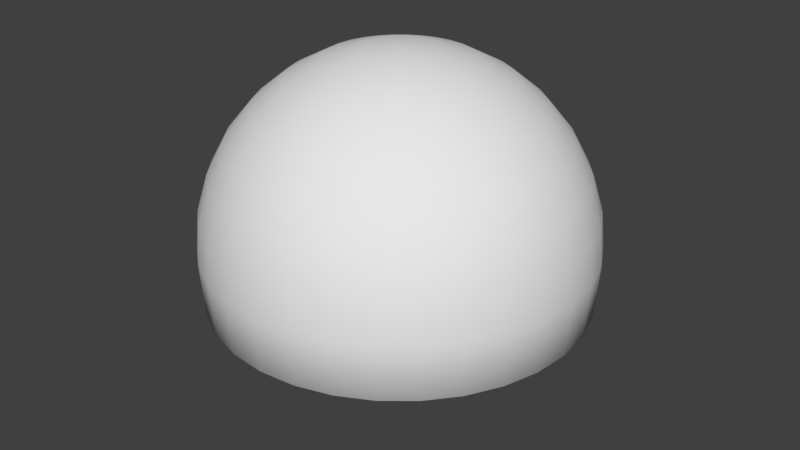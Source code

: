 # Source: skydome.blend  (saved by Blender 2.79.0; exported with 4.5.12 LTS)
import bpy
from mathutils import Matrix  # noqa: F401  (used for matrix-valued properties, if any)

bpy.ops.wm.read_factory_settings(use_empty=True)
scene = bpy.context.scene
scene.name = 'Scene'

# ---- collections
col_collection_1 = bpy.data.collections.new('Collection 1'); scene.collection.children.link(col_collection_1)

# ---- world
world_world = bpy.data.worlds.new('World'); scene.world = world_world
world_world.color = (0.05088, 0.05088, 0.05088)
world_world.use_sun_shadow = False
world_world.sun_shadow_jitter_overblur = 0.0
world_world.cycles.sampling_method = 'MANUAL'

# ---- meshes
me_sphere = bpy.data.meshes.new('Sphere')
me_sphere.from_pydata([(-0.1951, 0.0, 0.9808), (-0.3827, 0.0, 0.9239), (-0.5556, 0.0, 0.8315), (-0.7071, 0.0, 0.7071), (-0.8315, 0.0, 0.5556), (-0.9239, 0.0, 0.3827), (-0.9808, 0.0, 0.1951), (-1.0, 0.0, 7.55e-08), (-0.9808, 0.0, -0.2823), (-0.1913, 0.03806, 0.9808), (-0.3753, 0.07466, 0.9239), (-0.5449, 0.1084, 0.8315), (-0.6935, 0.1379, 0.7071), (-0.8155, 0.1622, 0.5556), (-0.9061, 0.1802, 0.3827), (-0.9619, 0.1913, 0.1951), (-0.9808, 0.1951, 7.55e-08), (-0.9619, 0.1913, -0.2823), (-0.1802, 0.07466, 0.9808), (-0.3536, 0.1464, 0.9239), (-0.5133, 0.2126, 0.8315), (-0.6533, 0.2706, 0.7071), (-0.7682, 0.3182, 0.5556), (-0.8536, 0.3536, 0.3827), (-0.9061, 0.3753, 0.1951), (-0.9239, 0.3827, 7.55e-08), (-0.9061, 0.3753, -0.2823), (-0.1622, 0.1084, 0.9808), (-0.3182, 0.2126, 0.9239), (-0.4619, 0.3087, 0.8315), (-0.5879, 0.3928, 0.7071), (-0.6913, 0.4619, 0.5556), (-0.7682, 0.5133, 0.3827), (-0.8155, 0.5449, 0.1951), (-0.8315, 0.5556, 7.55e-08), (-0.8155, 0.5449, -0.2823), (-0.1379, 0.1379, 0.9808), (-0.2706, 0.2706, 0.9239), (-0.3928, 0.3928, 0.8315), (-0.5, 0.5, 0.7071), (-0.5879, 0.5879, 0.5556), (-0.6533, 0.6533, 0.3827), (-0.6935, 0.6935, 0.1951), (-0.7071, 0.7071, 7.55e-08), (-0.6935, 0.6935, -0.2823), (-0.1084, 0.1622, 0.9808), (-0.2126, 0.3182, 0.9239), (-0.3087, 0.4619, 0.8315), (-0.3928, 0.5879, 0.7071), (-0.4619, 0.6913, 0.5556), (-0.5133, 0.7682, 0.3827), (-0.5449, 0.8155, 0.1951), (-0.5556, 0.8315, 7.55e-08), (-0.5449, 0.8155, -0.2823), (-0.07466, 0.1802, 0.9808), (-0.1464, 0.3536, 0.9239), (-0.2126, 0.5133, 0.8315), (-0.2706, 0.6533, 0.7071), (-0.3182, 0.7682, 0.5556), (-0.3536, 0.8536, 0.3827), (-0.3753, 0.9061, 0.1951), (-0.3827, 0.9239, 7.55e-08), (-0.3753, 0.9061, -0.2823), (-0.03806, 0.1913, 0.9808), (-0.07466, 0.3753, 0.9239), (-0.1084, 0.5449, 0.8315), (-0.1379, 0.6935, 0.7071), (-0.1622, 0.8155, 0.5556), (-0.1802, 0.9061, 0.3827), (-0.1913, 0.9619, 0.1951), (-0.1951, 0.9808, 7.55e-08), (-0.1913, 0.9619, -0.2823), (3.266e-07, 0.1951, 0.9808), (3.192e-07, 0.3827, 0.9239), (3.117e-07, 0.5556, 0.8315), (3.192e-07, 0.7071, 0.7071), (3.341e-07, 0.8315, 0.5556), (2.745e-07, 0.9239, 0.3827), (3.937e-07, 0.9808, 0.1951), (3.788e-07, 1.0, 7.55e-08), (3.937e-07, 0.9808, -0.2823), (0.03806, 0.1913, 0.9808), (0.07466, 0.3753, 0.9239), (0.1084, 0.5449, 0.8315), (0.138, 0.6935, 0.7071), (0.1622, 0.8155, 0.5556), (0.1802, 0.9061, 0.3827), (0.1913, 0.9619, 0.1951), (0.1951, 0.9808, 7.55e-08), (0.1913, 0.9619, -0.2823), (0.07466, 0.1802, 0.9808), (0.1464, 0.3536, 0.9239), (0.2126, 0.5133, 0.8315), (0.2706, 0.6533, 0.7071), (0.3182, 0.7682, 0.5556), (0.3536, 0.8536, 0.3827), (0.3753, 0.9061, 0.1951), (0.3827, 0.9239, 7.55e-08), (0.3753, 0.9061, -0.2823), (0.1084, 0.1622, 0.9808), (0.2126, 0.3182, 0.9239), (0.3087, 0.4619, 0.8315), (0.3928, 0.5879, 0.7071), (0.4619, 0.6913, 0.5556), (0.5133, 0.7682, 0.3827), (0.5449, 0.8155, 0.1951), (0.5556, 0.8315, 7.55e-08), (0.5449, 0.8155, -0.2823), (0.138, 0.1379, 0.9808), (0.2706, 0.2706, 0.9239), (0.3928, 0.3928, 0.8315), (0.5, 0.5, 0.7071), (0.5879, 0.5879, 0.5556), (0.6533, 0.6533, 0.3827), (0.6935, 0.6935, 0.1951), (0.7071, 0.7071, 7.55e-08), (0.6935, 0.6935, -0.2823), (0.1622, 0.1084, 0.9808), (0.3182, 0.2126, 0.9239), (0.4619, 0.3087, 0.8315), (0.5879, 0.3928, 0.7071), (0.6913, 0.4619, 0.5556), (0.7682, 0.5133, 0.3827), (0.8155, 0.5449, 0.1951), (0.8315, 0.5556, 7.55e-08), (0.8155, 0.5449, -0.2823), (0.1802, 0.07466, 0.9808), (0.3536, 0.1464, 0.9239), (0.5133, 0.2126, 0.8315), (0.6533, 0.2706, 0.7071), (0.7682, 0.3182, 0.5556), (0.8536, 0.3536, 0.3827), (0.9061, 0.3753, 0.1951), (0.9239, 0.3827, 7.55e-08), (0.9061, 0.3753, -0.2823), (0.1913, 0.03806, 0.9808), (0.3753, 0.07466, 0.9239), (0.5449, 0.1084, 0.8315), (0.6935, 0.1379, 0.7071), (0.8155, 0.1622, 0.5556), (0.9061, 0.1802, 0.3827), (0.9619, 0.1913, 0.1951), (0.9808, 0.1951, 7.55e-08), (0.9619, 0.1913, -0.2823), (0.1951, -7.212e-09, 0.9808), (0.3827, 4.122e-08, 0.9239), (0.5556, 2.632e-08, 0.8315), (0.7071, -2.584e-08, 0.7071), (0.8315, -8.544e-08, 0.5556), (0.9239, 6.357e-08, 0.3827), (0.9808, -8.544e-08, 0.1951), (1.0, -1.003e-07, 7.55e-08), (0.9808, -8.544e-08, -0.2823), (0.1913, -0.03806, 0.9808), (0.3753, -0.07466, 0.9239), (0.5449, -0.1084, 0.8315), (0.6935, -0.1379, 0.7071), (0.8155, -0.1622, 0.5556), (0.9061, -0.1802, 0.3827), (0.9619, -0.1913, 0.1951), (0.9808, -0.1951, 7.55e-08), (0.9619, -0.1913, -0.2823), (0.1802, -0.07466, 0.9808), (0.3536, -0.1464, 0.9239), (0.5133, -0.2126, 0.8315), (0.6533, -0.2706, 0.7071), (0.7682, -0.3182, 0.5556), (0.8536, -0.3536, 0.3827), (0.9061, -0.3753, 0.1951), (0.9239, -0.3827, 7.55e-08), (0.9061, -0.3753, -0.2823), (0.1622, -0.1084, 0.9808), (0.3182, -0.2126, 0.9239), (0.4619, -0.3087, 0.8315), (0.5879, -0.3928, 0.7071), (0.6913, -0.4619, 0.5556), (0.7682, -0.5133, 0.3827), (0.8155, -0.5449, 0.1951), (0.8315, -0.5556, 7.55e-08), (0.8155, -0.5449, -0.2823), (0.138, -0.1379, 0.9808), (0.2706, -0.2706, 0.9239), (0.3928, -0.3928, 0.8315), (0.5, -0.5, 0.7071), (0.5879, -0.5879, 0.5556), (0.6533, -0.6533, 0.3827), (0.6935, -0.6935, 0.1951), (0.7071, -0.7071, 7.55e-08), (0.6935, -0.6935, -0.2823), (0.1084, -0.1622, 0.9808), (0.2126, -0.3182, 0.9239), (0.3087, -0.4619, 0.8315), (0.3928, -0.5879, 0.7071), (0.4619, -0.6913, 0.5556), (0.5133, -0.7682, 0.3827), (0.5449, -0.8155, 0.1951), (0.5556, -0.8315, 7.55e-08), (0.5449, -0.8155, -0.2823), (0.07466, -0.1802, 0.9808), (0.1464, -0.3536, 0.9239), (0.2126, -0.5133, 0.8315), (0.2706, -0.6533, 0.7071), (0.3182, -0.7682, 0.5556), (0.3536, -0.8536, 0.3827), (0.3753, -0.9061, 0.1951), (0.3827, -0.9239, 7.55e-08), (0.3753, -0.9061, -0.2823), (0.03806, -0.1913, 0.9808), (0.07466, -0.3753, 0.9239), (0.1084, -0.5449, 0.8315), (0.1379, -0.6935, 0.7071), (0.1622, -0.8155, 0.5556), (0.1802, -0.9061, 0.3827), (0.1913, -0.9619, 0.1951), (0.1951, -0.9808, 7.55e-08), (0.1913, -0.9619, -0.2823), (3.117e-07, -0.1951, 0.9808), (2.819e-07, -0.3827, 0.9239), (2.819e-07, -0.5556, 0.8315), (1.851e-07, -0.7071, 0.7071), (1.404e-07, -0.8315, 0.5556), (3.192e-07, -0.9239, 0.3827), (9.567e-08, -0.9808, 0.1951), (1.404e-07, -1.0, 7.55e-08), (9.567e-08, -0.9808, -0.2823), (-0.03806, -0.1913, 0.9808), (-0.07466, -0.3753, 0.9239), (-0.1084, -0.5449, 0.8315), (-0.1379, -0.6935, 0.7071), (-0.1622, -0.8155, 0.5556), (-0.1802, -0.9061, 0.3827), (-0.1913, -0.9619, 0.1951), (-0.1951, -0.9808, 7.55e-08), (-0.1913, -0.9619, -0.2823), (-0.07466, -0.1802, 0.9808), (-0.1464, -0.3536, 0.9239), (-0.2126, -0.5133, 0.8315), (-0.2706, -0.6533, 0.7071), (-0.3182, -0.7682, 0.5556), (-0.3536, -0.8536, 0.3827), (-0.3753, -0.9061, 0.1951), (-0.3827, -0.9239, 7.55e-08), (-0.3753, -0.9061, -0.2823), (-0.1084, -0.1622, 0.9808), (-0.2126, -0.3182, 0.9239), (-0.3087, -0.4619, 0.8315), (-0.3928, -0.5879, 0.7071), (-0.4619, -0.6913, 0.5556), (-0.5133, -0.7682, 0.3827), (-0.5449, -0.8155, 0.1951), (-0.5556, -0.8315, 7.55e-08), (-0.5449, -0.8155, -0.2823), (-0.1379, -0.1379, 0.9808), (-0.2706, -0.2706, 0.9239), (-0.3928, -0.3928, 0.8315), (-0.5, -0.5, 0.7071), (-0.5879, -0.5879, 0.5556), (-0.6533, -0.6533, 0.3827), (-0.6935, -0.6935, 0.1951), (-0.7071, -0.7071, 7.55e-08), (-0.6935, -0.6935, -0.2823), (-0.1622, -0.1084, 0.9808), (-0.3182, -0.2126, 0.9239), (-0.4619, -0.3087, 0.8315), (-0.5879, -0.3928, 0.7071), (-0.6913, -0.4619, 0.5556), (-0.7682, -0.5133, 0.3827), (-0.8155, -0.5449, 0.1951), (-0.8315, -0.5556, 7.55e-08), (-0.8155, -0.5449, -0.2823), (2.48e-08, -1.247e-07, 1.0), (-0.1802, -0.07466, 0.9808), (-0.3536, -0.1464, 0.9239), (-0.5133, -0.2126, 0.8315), (-0.6533, -0.2706, 0.7071), (-0.7682, -0.3182, 0.5556), (-0.8536, -0.3536, 0.3827), (-0.9061, -0.3753, 0.1951), (-0.9239, -0.3827, 7.55e-08), (-0.9061, -0.3753, -0.2823), (-0.1913, -0.03806, 0.9808), (-0.3753, -0.07466, 0.9239), (-0.5449, -0.1084, 0.8315), (-0.6935, -0.1379, 0.7071), (-0.8155, -0.1622, 0.5556), (-0.9061, -0.1802, 0.3827), (-0.9619, -0.1913, 0.1951), (-0.9808, -0.1951, 7.55e-08), (-0.9619, -0.1913, -0.2823), (5.96e-08, -4.272e-08, -0.86)], [], [(2, 11, 10), (2, 3, 12), (3, 4, 13), (4, 5, 14), (5, 6, 15), (6, 7, 16), (0, 9, 270), (7, 8, 17), (0, 1, 10), (9, 10, 19), (10, 11, 20), (11, 12, 21), (12, 13, 22), (13, 14, 23), (14, 15, 24), (15, 16, 25), (9, 18, 270), (17, 26, 25), (22, 23, 32), (24, 33, 32), (24, 25, 34), (18, 27, 270), (25, 26, 35), (18, 19, 28), (19, 20, 29), (20, 21, 30), (21, 22, 31), (28, 29, 38), (29, 30, 39), (30, 31, 40), (31, 32, 41), (32, 33, 42), (34, 43, 42), (27, 36, 270), (34, 35, 44), (27, 28, 37), (41, 42, 51), (43, 52, 51), (36, 45, 270), (43, 44, 53), (36, 37, 46), (37, 38, 47), (38, 39, 48), (40, 49, 48), (40, 41, 50), (46, 47, 56), (47, 48, 57), (49, 58, 57), (49, 50, 59), (51, 60, 59), (51, 52, 61), (45, 54, 270), (52, 53, 62), (45, 46, 55), (60, 69, 68), (60, 61, 70), (54, 63, 270), (61, 62, 71), (54, 55, 64), (55, 56, 65), (57, 66, 65), (57, 58, 67), (58, 59, 68), (65, 66, 75), (66, 67, 76), (67, 68, 77), (69, 78, 77), (69, 70, 79), (63, 72, 270), (71, 80, 79), (63, 64, 73), (64, 65, 74), (78, 79, 88), (72, 81, 270), (79, 80, 89), (73, 82, 81), (73, 74, 83), (74, 75, 84), (76, 85, 84), (76, 77, 86), (78, 87, 86), (84, 85, 94), (85, 86, 95), (87, 96, 95), (87, 88, 97), (81, 90, 270), (88, 89, 98), (81, 82, 91), (83, 92, 91), (83, 84, 93), (90, 99, 270), (98, 107, 106), (90, 91, 100), (91, 92, 101), (92, 93, 102), (94, 103, 102), (94, 95, 104), (96, 105, 104), (96, 97, 106), (102, 103, 112), (103, 104, 113), (105, 114, 113), (105, 106, 115), (99, 108, 270), (106, 107, 116), (99, 100, 109), (100, 101, 110), (101, 102, 111), (116, 125, 124), (108, 109, 118), (109, 110, 119), (111, 120, 119), (112, 121, 120), (112, 113, 122), (114, 123, 122), (114, 115, 124), (108, 117, 270), (121, 122, 131), (123, 132, 131), (123, 124, 133), (117, 126, 270), (124, 125, 134), (117, 118, 127), (119, 128, 127), (119, 120, 129), (120, 121, 130), (126, 127, 136), (127, 128, 137), (128, 129, 138), (129, 130, 139), (130, 131, 140), (132, 141, 140), (132, 133, 142), (126, 135, 270), (133, 134, 143), (139, 140, 149), (141, 150, 149), (141, 142, 151), (135, 144, 270), (142, 143, 152), (135, 136, 145), (137, 146, 145), (138, 147, 146), (138, 139, 148), (145, 146, 155), (147, 156, 155), (148, 157, 156), (148, 149, 158), (150, 159, 158), (150, 151, 160), (144, 153, 270), (151, 152, 161), (144, 145, 154), (159, 168, 167), (159, 160, 169), (153, 162, 270), (161, 170, 169), (153, 154, 163), (154, 155, 164), (156, 165, 164), (157, 166, 165), (157, 158, 167), (164, 165, 174), (166, 175, 174), (166, 167, 176), (168, 177, 176), (168, 169, 178), (162, 171, 270), (169, 170, 179), (162, 163, 172), (163, 164, 173), (178, 187, 186), (171, 180, 270), (178, 179, 188), (171, 172, 181), (172, 173, 182), (174, 183, 182), (175, 184, 183), (175, 176, 185), (177, 186, 185), (183, 192, 191), (184, 193, 192), (184, 185, 194), (186, 195, 194), (186, 187, 196), (180, 189, 270), (187, 188, 197), (180, 181, 190), (181, 182, 191), (195, 196, 205), (189, 198, 270), (196, 197, 206), (189, 190, 199), (190, 191, 200), (192, 201, 200), (193, 202, 201), (193, 194, 203), (195, 204, 203), (202, 211, 210), (202, 203, 212), (204, 213, 212), (204, 205, 214), (198, 207, 270), (205, 206, 215), (199, 208, 207), (199, 200, 209), (201, 210, 209), (207, 216, 270), (215, 224, 223), (208, 217, 216), (208, 209, 218), (210, 219, 218), (210, 211, 220), (211, 212, 221), (213, 222, 221), (213, 214, 223), (220, 229, 228), (220, 221, 230), (222, 231, 230), (222, 223, 232), (216, 225, 270), (224, 233, 232), (217, 226, 225), (217, 218, 227), (219, 228, 227), (232, 233, 242), (225, 226, 235), (226, 227, 236), (228, 237, 236), (228, 229, 238), (229, 230, 239), (231, 240, 239), (231, 232, 241), (225, 234, 270), (238, 239, 248), (240, 249, 248), (240, 241, 250), (234, 243, 270), (242, 251, 250), (234, 235, 244), (236, 245, 244), (237, 246, 245), (238, 247, 246), (244, 245, 254), (245, 246, 255), (247, 256, 255), (247, 248, 257), (249, 258, 257), (249, 250, 259), (243, 252, 270), (251, 260, 259), (243, 244, 253), (258, 267, 266), (259, 268, 267), (252, 261, 270), (259, 260, 269), (252, 253, 262), (253, 254, 263), (254, 255, 264), (256, 265, 264), (256, 257, 266), (263, 273, 272), (264, 274, 273), (265, 275, 274), (265, 266, 276), (267, 277, 276), (267, 268, 278), (261, 271, 270), (268, 269, 279), (262, 272, 271), (277, 286, 285), (277, 278, 287), (271, 280, 270), (278, 279, 288), (271, 272, 281), (272, 273, 282), (273, 274, 283), (275, 284, 283), (275, 276, 285), (283, 3, 2), (284, 4, 3), (285, 5, 4), (286, 6, 5), (287, 7, 6), (280, 0, 270), (287, 288, 8), (281, 1, 0), (282, 2, 1), (2, 10, 1), (2, 12, 11), (3, 13, 12), (4, 14, 13), (5, 15, 14), (6, 16, 15), (7, 17, 16), (0, 10, 9), (9, 19, 18), (10, 20, 19), (11, 21, 20), (12, 22, 21), (13, 23, 22), (14, 24, 23), (15, 25, 24), (17, 25, 16), (22, 32, 31), (24, 32, 23), (24, 34, 33), (25, 35, 34), (18, 28, 27), (19, 29, 28), (20, 30, 29), (21, 31, 30), (28, 38, 37), (29, 39, 38), (30, 40, 39), (31, 41, 40), (32, 42, 41), (34, 42, 33), (34, 44, 43), (27, 37, 36), (41, 51, 50), (43, 51, 42), (43, 53, 52), (36, 46, 45), (37, 47, 46), (38, 48, 47), (40, 48, 39), (40, 50, 49), (46, 56, 55), (47, 57, 56), (49, 57, 48), (49, 59, 58), (51, 59, 50), (51, 61, 60), (52, 62, 61), (45, 55, 54), (60, 68, 59), (60, 70, 69), (61, 71, 70), (54, 64, 63), (55, 65, 64), (57, 65, 56), (57, 67, 66), (58, 68, 67), (65, 75, 74), (66, 76, 75), (67, 77, 76), (69, 77, 68), (69, 79, 78), (71, 79, 70), (63, 73, 72), (64, 74, 73), (78, 88, 87), (79, 89, 88), (73, 81, 72), (73, 83, 82), (74, 84, 83), (76, 84, 75), (76, 86, 85), (78, 86, 77), (84, 94, 93), (85, 95, 94), (87, 95, 86), (87, 97, 96), (88, 98, 97), (81, 91, 90), (83, 91, 82), (83, 93, 92), (98, 106, 97), (90, 100, 99), (91, 101, 100), (92, 102, 101), (94, 102, 93), (94, 104, 103), (96, 104, 95), (96, 106, 105), (102, 112, 111), (103, 113, 112), (105, 113, 104), (105, 115, 114), (106, 116, 115), (99, 109, 108), (100, 110, 109), (101, 111, 110), (116, 124, 115), (108, 118, 117), (109, 119, 118), (111, 119, 110), (112, 120, 111), (112, 122, 121), (114, 122, 113), (114, 124, 123), (121, 131, 130), (123, 131, 122), (123, 133, 132), (124, 134, 133), (117, 127, 126), (119, 127, 118), (119, 129, 128), (120, 130, 129), (126, 136, 135), (127, 137, 136), (128, 138, 137), (129, 139, 138), (130, 140, 139), (132, 140, 131), (132, 142, 141), (133, 143, 142), (139, 149, 148), (141, 149, 140), (141, 151, 150), (142, 152, 151), (135, 145, 144), (137, 145, 136), (138, 146, 137), (138, 148, 147), (145, 155, 154), (147, 155, 146), (148, 156, 147), (148, 158, 157), (150, 158, 149), (150, 160, 159), (151, 161, 160), (144, 154, 153), (159, 167, 158), (159, 169, 168), (161, 169, 160), (153, 163, 162), (154, 164, 163), (156, 164, 155), (157, 165, 156), (157, 167, 166), (164, 174, 173), (166, 174, 165), (166, 176, 175), (168, 176, 167), (168, 178, 177), (169, 179, 178), (162, 172, 171), (163, 173, 172), (178, 186, 177), (178, 188, 187), (171, 181, 180), (172, 182, 181), (174, 182, 173), (175, 183, 174), (175, 185, 184), (177, 185, 176), (183, 191, 182), (184, 192, 183), (184, 194, 193), (186, 194, 185), (186, 196, 195), (187, 197, 196), (180, 190, 189), (181, 191, 190), (195, 205, 204), (196, 206, 205), (189, 199, 198), (190, 200, 199), (192, 200, 191), (193, 201, 192), (193, 203, 202), (195, 203, 194), (202, 210, 201), (202, 212, 211), (204, 212, 203), (204, 214, 213), (205, 215, 214), (199, 207, 198), (199, 209, 208), (201, 209, 200), (215, 223, 214), (208, 216, 207), (208, 218, 217), (210, 218, 209), (210, 220, 219), (211, 221, 220), (213, 221, 212), (213, 223, 222), (220, 228, 219), (220, 230, 229), (222, 230, 221), (222, 232, 231), (224, 232, 223), (217, 225, 216), (217, 227, 226), (219, 227, 218), (232, 242, 241), (225, 235, 234), (226, 236, 235), (228, 236, 227), (228, 238, 237), (229, 239, 238), (231, 239, 230), (231, 241, 240), (238, 248, 247), (240, 248, 239), (240, 250, 249), (242, 250, 241), (234, 244, 243), (236, 244, 235), (237, 245, 236), (238, 246, 237), (244, 254, 253), (245, 255, 254), (247, 255, 246), (247, 257, 256), (249, 257, 248), (249, 259, 258), (251, 259, 250), (243, 253, 252), (258, 266, 257), (259, 267, 258), (259, 269, 268), (252, 262, 261), (253, 263, 262), (254, 264, 263), (256, 264, 255), (256, 266, 265), (263, 272, 262), (264, 273, 263), (265, 274, 264), (265, 276, 275), (267, 276, 266), (267, 278, 277), (268, 279, 278), (262, 271, 261), (277, 285, 276), (277, 287, 286), (278, 288, 287), (271, 281, 280), (272, 282, 281), (273, 283, 282), (275, 283, 274), (275, 285, 284), (283, 2, 282), (284, 3, 283), (285, 4, 284), (286, 5, 285), (287, 6, 286), (287, 8, 7), (281, 0, 280), (282, 1, 281), (89, 289, 98), (98, 289, 107), (107, 289, 116), (116, 289, 125), (125, 289, 134), (143, 134, 289), (152, 143, 289), (152, 289, 161), (161, 289, 170), (170, 289, 179), (179, 289, 188), (188, 289, 197), (197, 289, 206), (206, 289, 215), (215, 289, 224), (224, 289, 233), (233, 289, 242), (242, 289, 251), (260, 251, 289), (260, 289, 269), (269, 289, 279), (279, 289, 288), (288, 289, 8), (8, 289, 17), (26, 17, 289), (26, 289, 35), (44, 35, 289), (44, 289, 53), (53, 289, 62), (62, 289, 71), (71, 289, 80), (80, 289, 89)])
me_sphere.polygons.foreach_set('use_smooth', [True] * 576)
me_sphere.use_remesh_preserve_volume = False
me_sphere.use_remesh_preserve_attributes = False
me_sphere.use_mirror_vertex_groups = False
me_sphere.update()

# ---- objects
ob_skydome = bpy.data.objects.new('SkyDome', me_sphere)

# ---- transforms, parenting, visibility, modifiers, constraints
ob_skydome.location = (0.0, 0.0, 0.0)
ob_skydome.lineart.crease_threshold = 0.0

# ---- collection membership
col_collection_1.objects.link(ob_skydome)

# ---- scene / render settings (as saved in the file)
scene.frame_start = 1; scene.frame_end = 250; scene.frame_set(1)
scene.render.engine = 'CYCLES'
scene.render.resolution_percentage = 50
scene.render.dither_intensity = 0.0
scene.cycles.use_denoising = False
scene.cycles.samples = 128
scene.cycles.sampling_pattern = 'TABULATED_SOBOL'
scene.cycles.light_sampling_threshold = 0.0
scene.cycles.use_adaptive_sampling = False
scene.cycles.use_light_tree = False
scene.cycles.blur_glossy = 0.0
scene.cycles.sample_clamp_indirect = 0.0
scene.view_settings.view_transform = 'Standard'
bpy.context.view_layer.update()

# ---- added for rendering (the .blend has no active camera and no usable light): camera, sun
cam_auto = bpy.data.cameras.new('AutoCamera')
cam_auto.lens = 50.0
cam_auto.sensor_width = 36.0
cam_auto.clip_end = 1000.0
ob_auto_camera = bpy.data.objects.new('AutoCamera', cam_auto)
scene.collection.objects.link(ob_auto_camera)
ob_auto_camera.location = (3.1321, -3.75851, 2.57565)
ob_auto_camera.rotation_euler = (1.09748, -7.21219e-08, 0.694738)
scene.camera = ob_auto_camera
light_auto_sun = bpy.data.lights.new('AutoSun', 'SUN')
light_auto_sun.energy = 3.0
light_auto_sun.angle = 0.0523599
ob_auto_sun = bpy.data.objects.new('AutoSun', light_auto_sun)
scene.collection.objects.link(ob_auto_sun)
ob_auto_sun.rotation_euler = (0.872665, 0.174533, 0.523599)
bpy.context.view_layer.update()
